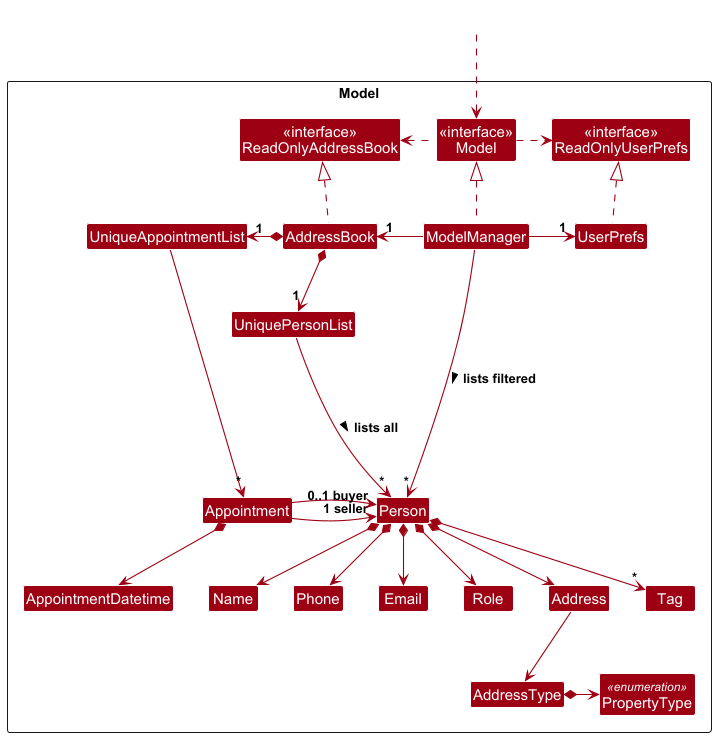

The diagram above was rendered by PlantUML. Its source (embedded in the PNG):
@startuml
!include style.puml
skinparam arrowThickness 1.1
skinparam arrowColor MODEL_COLOR
skinparam classBackgroundColor MODEL_COLOR

Package Model as ModelPackage <<Rectangle>>{
Class "<<interface>>\nReadOnlyAddressBook" as ReadOnlyAddressBook
Class "<<interface>>\nReadOnlyUserPrefs" as ReadOnlyUserPrefs
Class "<<interface>>\nModel" as Model
Class AddressBook
Class ModelManager
Class UserPrefs

Class UniquePersonList
Class Person
Class Address
Class Email
Class Name
Class Phone
Class Role
Class Tag

Class AddressType
Class PropertyType <<enumeration>>

Class UniqueAppointmentList
Class Appointment
Class AppointmentDatetime

Class I #FFFFFF
}

Class HiddenOutside #FFFFFF
HiddenOutside ..> Model

AddressBook .up.|> ReadOnlyAddressBook

ModelManager .up.|> Model
Model .right.> ReadOnlyUserPrefs
Model .left.> ReadOnlyAddressBook
ModelManager -left-> "1" AddressBook
ModelManager -right-> "1" UserPrefs
UserPrefs .up.|> ReadOnlyUserPrefs

AddressBook *-left-> "1" UniqueAppointmentList
UniqueAppointmentList --> "*" Appointment
Appointment *--> AppointmentDatetime
Appointment -right-> "1 seller" Person
Appointment --> "0..1 buyer" Person

AddressBook *-down-> "1" UniquePersonList
UniquePersonList --> "~*" Person : lists all >
Person *--> Name
Person *--> Phone
Person *--> Role
Person *--> Email
Person *--> Address
Person *--> "*" Tag

Address -down-> AddressType
AddressType *-right-> PropertyType

Person -[hidden]up--> I
UniquePersonList -[hidden]right-> I

Name -[hidden]right-> Phone
Phone -[hidden]right-> Email
Email -[hidden]right-> Role
Role -[hidden]right-> Address

ModelManager --> "~*" Person : lists filtered >
@enduml